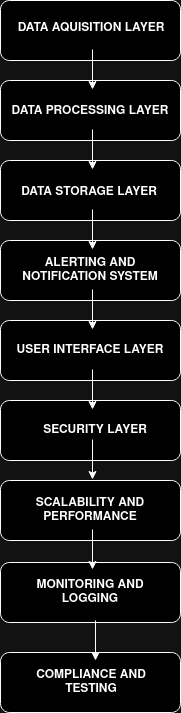

The diagram above was exported from draw.io. Its source (the exported page's mxGraphModel, read from the mxfile embedded in the PNG):
<mxGraphModel dx="1380" dy="805" grid="1" gridSize="10" guides="1" tooltips="1" connect="1" arrows="1" fold="1" page="1" pageScale="1" pageWidth="850" pageHeight="1100" math="0" shadow="0">
  <root>
    <mxCell id="0" />
    <mxCell id="1" parent="0" />
    <mxCell id="hGa8wQwrbBqqz8AGuFC8-1" value="" style="rounded=1;whiteSpace=wrap;html=1;" vertex="1" parent="1">
      <mxGeometry x="320" y="50" width="180" height="60" as="geometry" />
    </mxCell>
    <mxCell id="hGa8wQwrbBqqz8AGuFC8-2" value="" style="rounded=1;whiteSpace=wrap;html=1;" vertex="1" parent="1">
      <mxGeometry x="320" y="130" width="180" height="60" as="geometry" />
    </mxCell>
    <mxCell id="hGa8wQwrbBqqz8AGuFC8-3" value="" style="rounded=1;whiteSpace=wrap;html=1;" vertex="1" parent="1">
      <mxGeometry x="320" y="210" width="180" height="60" as="geometry" />
    </mxCell>
    <mxCell id="hGa8wQwrbBqqz8AGuFC8-4" value="" style="rounded=1;whiteSpace=wrap;html=1;" vertex="1" parent="1">
      <mxGeometry x="320" y="290" width="180" height="60" as="geometry" />
    </mxCell>
    <mxCell id="hGa8wQwrbBqqz8AGuFC8-5" value="" style="rounded=1;whiteSpace=wrap;html=1;" vertex="1" parent="1">
      <mxGeometry x="320" y="370" width="180" height="60" as="geometry" />
    </mxCell>
    <mxCell id="hGa8wQwrbBqqz8AGuFC8-6" value="" style="rounded=1;whiteSpace=wrap;html=1;" vertex="1" parent="1">
      <mxGeometry x="320" y="450" width="180" height="60" as="geometry" />
    </mxCell>
    <mxCell id="hGa8wQwrbBqqz8AGuFC8-7" value="" style="rounded=1;whiteSpace=wrap;html=1;" vertex="1" parent="1">
      <mxGeometry x="320" y="530" width="180" height="60" as="geometry" />
    </mxCell>
    <mxCell id="hGa8wQwrbBqqz8AGuFC8-8" value="" style="rounded=1;whiteSpace=wrap;html=1;" vertex="1" parent="1">
      <mxGeometry x="320" y="612" width="180" height="60" as="geometry" />
    </mxCell>
    <mxCell id="hGa8wQwrbBqqz8AGuFC8-10" value="" style="rounded=1;whiteSpace=wrap;html=1;" vertex="1" parent="1">
      <mxGeometry x="320" y="702" width="180" height="60" as="geometry" />
    </mxCell>
    <mxCell id="hGa8wQwrbBqqz8AGuFC8-13" value="DATA AQUISITION LAYER" style="text;html=1;align=center;verticalAlign=middle;whiteSpace=wrap;rounded=0;fontStyle=1" vertex="1" parent="1">
      <mxGeometry x="336" y="65" width="150" height="25" as="geometry" />
    </mxCell>
    <mxCell id="hGa8wQwrbBqqz8AGuFC8-14" value="DATA PROCESSING LAYER" style="text;html=1;align=center;verticalAlign=middle;whiteSpace=wrap;rounded=0;fontStyle=1" vertex="1" parent="1">
      <mxGeometry x="330" y="148" width="160" height="25" as="geometry" />
    </mxCell>
    <mxCell id="hGa8wQwrbBqqz8AGuFC8-15" value="DATA STORAGE LAYER" style="text;html=1;align=center;verticalAlign=middle;whiteSpace=wrap;rounded=0;fontStyle=1" vertex="1" parent="1">
      <mxGeometry x="329" y="227" width="160" height="30" as="geometry" />
    </mxCell>
    <mxCell id="hGa8wQwrbBqqz8AGuFC8-16" value="ALERTING AND NOTIFICATION SYSTEM" style="text;html=1;align=center;verticalAlign=middle;whiteSpace=wrap;rounded=0;fontStyle=1" vertex="1" parent="1">
      <mxGeometry x="330" y="305" width="160" height="30" as="geometry" />
    </mxCell>
    <mxCell id="hGa8wQwrbBqqz8AGuFC8-17" value="USER INTERFACE LAYER" style="text;html=1;align=center;verticalAlign=middle;whiteSpace=wrap;rounded=0;fontStyle=1" vertex="1" parent="1">
      <mxGeometry x="330" y="385" width="160" height="30" as="geometry" />
    </mxCell>
    <mxCell id="hGa8wQwrbBqqz8AGuFC8-18" value="SECURITY LAYER" style="text;html=1;align=center;verticalAlign=middle;whiteSpace=wrap;rounded=0;fontStyle=1" vertex="1" parent="1">
      <mxGeometry x="350" y="465" width="130" height="30" as="geometry" />
    </mxCell>
    <mxCell id="hGa8wQwrbBqqz8AGuFC8-19" value="SCALABILITY AND PERFORMANCE" style="text;html=1;align=center;verticalAlign=middle;whiteSpace=wrap;rounded=0;fontStyle=1" vertex="1" parent="1">
      <mxGeometry x="330" y="545" width="160" height="30" as="geometry" />
    </mxCell>
    <mxCell id="hGa8wQwrbBqqz8AGuFC8-20" value="MONITORING AND LOGGING" style="text;html=1;align=center;verticalAlign=middle;whiteSpace=wrap;rounded=0;fontStyle=1" vertex="1" parent="1">
      <mxGeometry x="330" y="627" width="160" height="30" as="geometry" />
    </mxCell>
    <mxCell id="hGa8wQwrbBqqz8AGuFC8-21" value="COMPLIANCE AND TESTING" style="text;html=1;align=center;verticalAlign=middle;whiteSpace=wrap;rounded=0;fontStyle=1" vertex="1" parent="1">
      <mxGeometry x="331" y="717" width="160" height="30" as="geometry" />
    </mxCell>
    <mxCell id="hGa8wQwrbBqqz8AGuFC8-22" value="" style="endArrow=classic;html=1;rounded=0;" edge="1" parent="1">
      <mxGeometry width="50" height="50" relative="1" as="geometry">
        <mxPoint x="415" y="670" as="sourcePoint" />
        <mxPoint x="415" y="710" as="targetPoint" />
      </mxGeometry>
    </mxCell>
    <mxCell id="hGa8wQwrbBqqz8AGuFC8-23" value="" style="endArrow=classic;html=1;rounded=0;" edge="1" parent="1">
      <mxGeometry width="50" height="50" relative="1" as="geometry">
        <mxPoint x="412" y="579" as="sourcePoint" />
        <mxPoint x="412" y="619" as="targetPoint" />
      </mxGeometry>
    </mxCell>
    <mxCell id="hGa8wQwrbBqqz8AGuFC8-24" value="" style="endArrow=classic;html=1;rounded=0;" edge="1" parent="1">
      <mxGeometry width="50" height="50" relative="1" as="geometry">
        <mxPoint x="412" y="489" as="sourcePoint" />
        <mxPoint x="412" y="529" as="targetPoint" />
      </mxGeometry>
    </mxCell>
    <mxCell id="hGa8wQwrbBqqz8AGuFC8-25" value="" style="endArrow=classic;html=1;rounded=0;" edge="1" parent="1">
      <mxGeometry width="50" height="50" relative="1" as="geometry">
        <mxPoint x="412" y="419" as="sourcePoint" />
        <mxPoint x="412" y="459" as="targetPoint" />
      </mxGeometry>
    </mxCell>
    <mxCell id="hGa8wQwrbBqqz8AGuFC8-26" value="" style="endArrow=classic;html=1;rounded=0;" edge="1" parent="1">
      <mxGeometry width="50" height="50" relative="1" as="geometry">
        <mxPoint x="412" y="339" as="sourcePoint" />
        <mxPoint x="412" y="379" as="targetPoint" />
      </mxGeometry>
    </mxCell>
    <mxCell id="hGa8wQwrbBqqz8AGuFC8-27" value="" style="endArrow=classic;html=1;rounded=0;" edge="1" parent="1">
      <mxGeometry width="50" height="50" relative="1" as="geometry">
        <mxPoint x="412" y="259" as="sourcePoint" />
        <mxPoint x="412" y="299" as="targetPoint" />
      </mxGeometry>
    </mxCell>
    <mxCell id="hGa8wQwrbBqqz8AGuFC8-28" value="" style="endArrow=classic;html=1;rounded=0;" edge="1" parent="1">
      <mxGeometry width="50" height="50" relative="1" as="geometry">
        <mxPoint x="412" y="179" as="sourcePoint" />
        <mxPoint x="412" y="219" as="targetPoint" />
      </mxGeometry>
    </mxCell>
    <mxCell id="hGa8wQwrbBqqz8AGuFC8-29" value="" style="endArrow=classic;html=1;rounded=0;" edge="1" parent="1">
      <mxGeometry width="50" height="50" relative="1" as="geometry">
        <mxPoint x="412" y="99" as="sourcePoint" />
        <mxPoint x="412" y="139" as="targetPoint" />
      </mxGeometry>
    </mxCell>
  </root>
</mxGraphModel>